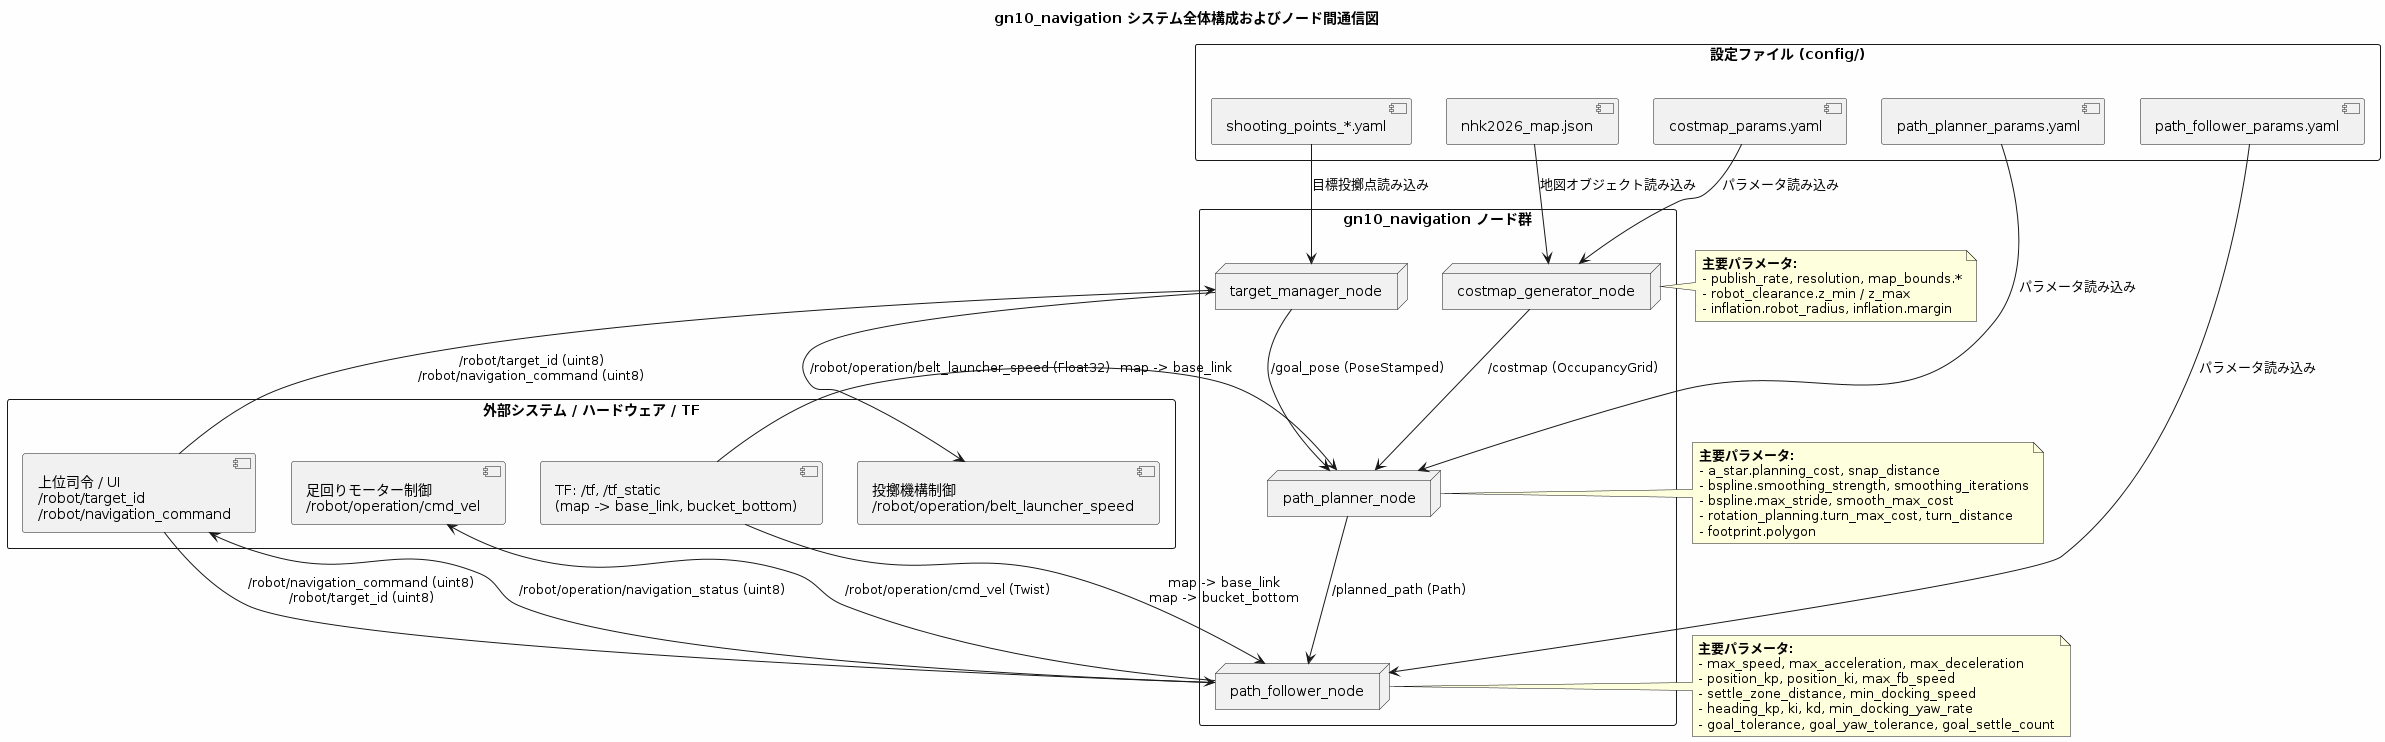

The diagram above was rendered by PlantUML. Its source (embedded in the PNG):
@startuml navigation_system_architecture
skinparam backgroundColor #FEFEFE
skinparam componentStyle uml2
skinparam packageStyle rectangle

title gn10_navigation システム全体構成およびノード間通信図

package "設定ファイル (config/)" {
    [costmap_params.yaml] as CfgCostmap
    [path_planner_params.yaml] as CfgPlanner
    [path_follower_params.yaml] as CfgFollower
    [shooting_points_*.yaml] as CfgPoints
    [nhk2026_map.json] as CfgMapJson
}

package "gn10_navigation ノード群" {
    node "target_manager_node" as TargetMgr
    node "costmap_generator_node" as CostmapGen
    node "path_planner_node" as Planner
    node "path_follower_node" as Follower
}

package "外部システム / ハードウェア / TF" {
    [TF: /tf, /tf_static\n(map -> base_link, bucket_bottom)] as TF
    [上位司令 / UI\n/robot/target_id\n/robot/navigation_command] as UpperCmd
    [足回りモーター制御\n/robot/operation/cmd_vel] as BaseActuator
    [投擲機構制御\n/robot/operation/belt_launcher_speed] as LauncherActuator
}

CfgMapJson --> CostmapGen : 地図オブジェクト読み込み
CfgCostmap --> CostmapGen : パラメータ読み込み
CfgPlanner --> Planner : パラメータ読み込み
CfgFollower --> Follower : パラメータ読み込み
CfgPoints --> TargetMgr : 目標投擲点読み込み

UpperCmd --> TargetMgr : /robot/target_id (uint8)\n/robot/navigation_command (uint8)
UpperCmd --> Follower : /robot/navigation_command (uint8)\n/robot/target_id (uint8)

TargetMgr --> Planner : /goal_pose (PoseStamped)
TargetMgr --> LauncherActuator : /robot/operation/belt_launcher_speed (Float32)

CostmapGen --> Planner : /costmap (OccupancyGrid)

TF --> Planner : map -> base_link
Planner --> Follower : /planned_path (Path)

TF --> Follower : map -> base_link\nmap -> bucket_bottom
Follower --> BaseActuator : /robot/operation/cmd_vel (Twist)
Follower --> UpperCmd : /robot/operation/navigation_status (uint8)

note right of CostmapGen
  <b>主要パラメータ:</b>
  - publish_rate, resolution, map_bounds.*
  - robot_clearance.z_min / z_max
  - inflation.robot_radius, inflation.margin
end note

note right of Planner
  <b>主要パラメータ:</b>
  - a_star.planning_cost, snap_distance
  - bspline.smoothing_strength, smoothing_iterations
  - bspline.max_stride, smooth_max_cost
  - rotation_planning.turn_max_cost, turn_distance
  - footprint.polygon
end note

note right of Follower
  <b>主要パラメータ:</b>
  - max_speed, max_acceleration, max_deceleration
  - position_kp, position_ki, max_fb_speed
  - settle_zone_distance, min_docking_speed
  - heading_kp, ki, kd, min_docking_yaw_rate
  - goal_tolerance, goal_yaw_tolerance, goal_settle_count
end note

@enduml